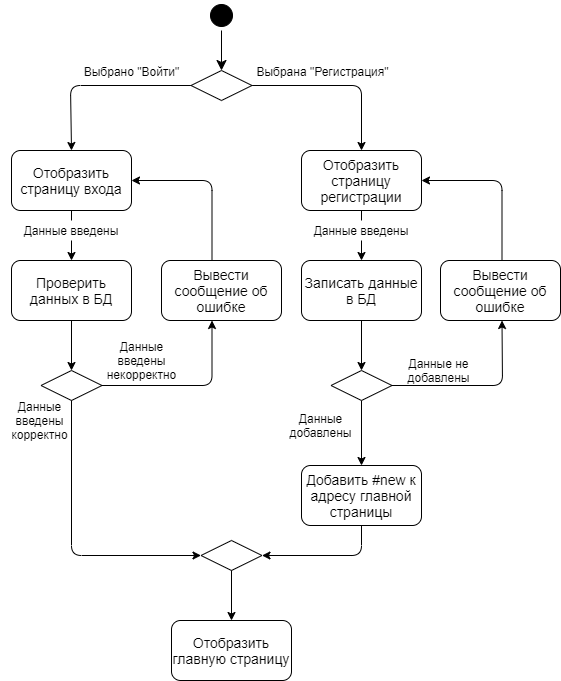

The diagram above was exported from draw.io. Its source (the exported page's mxGraphModel, read from the mxfile embedded in the PNG):
<mxGraphModel dx="599" dy="673" grid="0" gridSize="10" guides="1" tooltips="1" connect="1" arrows="1" fold="1" page="1" pageScale="1" pageWidth="827" pageHeight="1169" math="0" shadow="0">
  <root>
    <mxCell id="dzAD4ESYoLjOtO79dAnA-0" />
    <mxCell id="dzAD4ESYoLjOtO79dAnA-1" parent="dzAD4ESYoLjOtO79dAnA-0" />
    <mxCell id="dzAD4ESYoLjOtO79dAnA-2" value="" style="endArrow=classic;html=1;entryX=0.5;entryY=0;entryDx=0;entryDy=0;strokeColor=#000000;exitX=0;exitY=0.5;exitDx=0;exitDy=0;" parent="dzAD4ESYoLjOtO79dAnA-1" source="F3Q7ACrAAXkpOh8jnpGC-0" target="dzAD4ESYoLjOtO79dAnA-4" edge="1">
      <mxGeometry width="50" height="50" relative="1" as="geometry">
        <mxPoint x="121" y="160" as="sourcePoint" />
        <mxPoint x="159" y="210" as="targetPoint" />
        <Array as="points">
          <mxPoint x="120" y="145" />
        </Array>
      </mxGeometry>
    </mxCell>
    <mxCell id="1JE-HN2wJZ8_Ap-xFdx3-3" value="Выбрано &quot;Войти&quot;" style="edgeLabel;html=1;align=center;verticalAlign=middle;resizable=0;points=[];fontSize=12;" parent="dzAD4ESYoLjOtO79dAnA-2" vertex="1" connectable="0">
      <mxGeometry x="-0.089" y="2" relative="1" as="geometry">
        <mxPoint x="24.5" y="-17" as="offset" />
      </mxGeometry>
    </mxCell>
    <mxCell id="dzAD4ESYoLjOtO79dAnA-3" value="" style="endArrow=classic;html=1;strokeColor=#000000;exitX=0.5;exitY=1;exitDx=0;exitDy=0;entryX=0.5;entryY=0;entryDx=0;entryDy=0;" parent="dzAD4ESYoLjOtO79dAnA-1" source="dzAD4ESYoLjOtO79dAnA-4" target="dzAD4ESYoLjOtO79dAnA-5" edge="1">
      <mxGeometry width="50" height="50" relative="1" as="geometry">
        <mxPoint x="310.5" y="270" as="sourcePoint" />
        <mxPoint x="150.5" y="320" as="targetPoint" />
      </mxGeometry>
    </mxCell>
    <mxCell id="dzAD4ESYoLjOtO79dAnA-4" value="&lt;font style=&quot;font-size: 14px&quot;&gt;Отобразить страницу входа&lt;/font&gt;" style="rounded=1;whiteSpace=wrap;html=1;" parent="dzAD4ESYoLjOtO79dAnA-1" vertex="1">
      <mxGeometry x="61" y="210" width="120" height="60" as="geometry" />
    </mxCell>
    <mxCell id="dzAD4ESYoLjOtO79dAnA-5" value="&lt;font style=&quot;font-size: 14px&quot;&gt;Проверить данных в БД&lt;/font&gt;" style="rounded=1;whiteSpace=wrap;html=1;" parent="dzAD4ESYoLjOtO79dAnA-1" vertex="1">
      <mxGeometry x="61" y="320" width="120" height="60" as="geometry" />
    </mxCell>
    <mxCell id="dzAD4ESYoLjOtO79dAnA-6" value="" style="rhombus;whiteSpace=wrap;html=1;" parent="dzAD4ESYoLjOtO79dAnA-1" vertex="1">
      <mxGeometry x="90.5" y="430" width="61" height="30" as="geometry" />
    </mxCell>
    <mxCell id="dzAD4ESYoLjOtO79dAnA-7" value="" style="endArrow=classic;html=1;strokeColor=#000000;exitX=0.5;exitY=1;exitDx=0;exitDy=0;entryX=0.5;entryY=0;entryDx=0;entryDy=0;" parent="dzAD4ESYoLjOtO79dAnA-1" source="dzAD4ESYoLjOtO79dAnA-5" target="dzAD4ESYoLjOtO79dAnA-6" edge="1">
      <mxGeometry width="50" height="50" relative="1" as="geometry">
        <mxPoint x="340.5" y="500" as="sourcePoint" />
        <mxPoint x="390.5" y="450" as="targetPoint" />
      </mxGeometry>
    </mxCell>
    <mxCell id="dzAD4ESYoLjOtO79dAnA-8" value="Данные введены" style="text;html=1;strokeColor=none;fillColor=#ffffff;align=center;verticalAlign=middle;whiteSpace=wrap;rounded=0;" parent="dzAD4ESYoLjOtO79dAnA-1" vertex="1">
      <mxGeometry x="71" y="280" width="100" height="20" as="geometry" />
    </mxCell>
    <mxCell id="dzAD4ESYoLjOtO79dAnA-9" value="" style="endArrow=classic;html=1;strokeColor=#000000;exitX=1;exitY=0.5;exitDx=0;exitDy=0;entryX=0.5;entryY=1;entryDx=0;entryDy=0;" parent="dzAD4ESYoLjOtO79dAnA-1" source="dzAD4ESYoLjOtO79dAnA-6" edge="1">
      <mxGeometry width="50" height="50" relative="1" as="geometry">
        <mxPoint x="70.5" y="570" as="sourcePoint" />
        <mxPoint x="261.5" y="380" as="targetPoint" />
        <Array as="points">
          <mxPoint x="261.5" y="445" />
        </Array>
      </mxGeometry>
    </mxCell>
    <mxCell id="dzAD4ESYoLjOtO79dAnA-10" value="&lt;span style=&quot;font-size: 14px&quot;&gt;Вывести сообщение об ошибке&lt;/span&gt;" style="rounded=1;whiteSpace=wrap;html=1;fillColor=#ffffff;" parent="dzAD4ESYoLjOtO79dAnA-1" vertex="1">
      <mxGeometry x="211" y="320" width="120" height="60" as="geometry" />
    </mxCell>
    <mxCell id="dzAD4ESYoLjOtO79dAnA-11" value="Данные введены некорректно" style="text;html=1;strokeColor=none;fillColor=none;align=center;verticalAlign=middle;whiteSpace=wrap;rounded=0;" parent="dzAD4ESYoLjOtO79dAnA-1" vertex="1">
      <mxGeometry x="151.5" y="410" width="79" height="20" as="geometry" />
    </mxCell>
    <mxCell id="dzAD4ESYoLjOtO79dAnA-12" value="Данные введены корректно" style="text;html=1;strokeColor=none;fillColor=none;align=center;verticalAlign=middle;whiteSpace=wrap;rounded=0;" parent="dzAD4ESYoLjOtO79dAnA-1" vertex="1">
      <mxGeometry x="50" y="470" width="79" height="20" as="geometry" />
    </mxCell>
    <mxCell id="dzAD4ESYoLjOtO79dAnA-14" value="" style="endArrow=classic;html=1;strokeColor=#000000;exitX=0.5;exitY=1;exitDx=0;exitDy=0;entryX=0.5;entryY=0;entryDx=0;entryDy=0;" parent="dzAD4ESYoLjOtO79dAnA-1" target="dzAD4ESYoLjOtO79dAnA-15" edge="1">
      <mxGeometry width="50" height="50" relative="1" as="geometry">
        <mxPoint x="411" y="460" as="sourcePoint" />
        <mxPoint x="410.5" y="510" as="targetPoint" />
      </mxGeometry>
    </mxCell>
    <mxCell id="dzAD4ESYoLjOtO79dAnA-15" value="&lt;font style=&quot;font-size: 14px&quot;&gt;Добавить #new к адресу главной страницы&lt;/font&gt;" style="rounded=1;whiteSpace=wrap;html=1;fillColor=#ffffff;" parent="dzAD4ESYoLjOtO79dAnA-1" vertex="1">
      <mxGeometry x="351" y="525" width="120" height="60" as="geometry" />
    </mxCell>
    <mxCell id="dzAD4ESYoLjOtO79dAnA-16" value="" style="endArrow=classic;html=1;fontSize=12;entryX=1;entryY=0.5;entryDx=0;entryDy=0;exitX=0.5;exitY=0;exitDx=0;exitDy=0;" parent="dzAD4ESYoLjOtO79dAnA-1" target="dzAD4ESYoLjOtO79dAnA-4" edge="1">
      <mxGeometry width="50" height="50" relative="1" as="geometry">
        <mxPoint x="261.5" y="320" as="sourcePoint" />
        <mxPoint x="291.5" y="260" as="targetPoint" />
        <Array as="points">
          <mxPoint x="261.5" y="240" />
        </Array>
      </mxGeometry>
    </mxCell>
    <mxCell id="dzAD4ESYoLjOtO79dAnA-17" value="" style="endArrow=classic;html=1;entryX=0.5;entryY=0;entryDx=0;entryDy=0;strokeColor=#000000;exitX=1;exitY=0.5;exitDx=0;exitDy=0;" parent="dzAD4ESYoLjOtO79dAnA-1" source="F3Q7ACrAAXkpOh8jnpGC-0" target="dzAD4ESYoLjOtO79dAnA-19" edge="1">
      <mxGeometry width="50" height="50" relative="1" as="geometry">
        <mxPoint x="440" y="160" as="sourcePoint" />
        <mxPoint x="479" y="210" as="targetPoint" />
        <Array as="points">
          <mxPoint x="411" y="145" />
        </Array>
      </mxGeometry>
    </mxCell>
    <mxCell id="d9P2ljEORr6wGghRtXE2-0" value="Выбрана &quot;Регистрация&quot;" style="edgeLabel;html=1;align=center;verticalAlign=middle;resizable=0;points=[];fontSize=12;" parent="dzAD4ESYoLjOtO79dAnA-17" vertex="1" connectable="0">
      <mxGeometry x="-0.6963" y="-1" relative="1" as="geometry">
        <mxPoint x="43" y="-16" as="offset" />
      </mxGeometry>
    </mxCell>
    <mxCell id="dzAD4ESYoLjOtO79dAnA-18" value="" style="endArrow=classic;html=1;strokeColor=#000000;exitX=0.5;exitY=1;exitDx=0;exitDy=0;entryX=0.5;entryY=0;entryDx=0;entryDy=0;" parent="dzAD4ESYoLjOtO79dAnA-1" source="dzAD4ESYoLjOtO79dAnA-19" target="dzAD4ESYoLjOtO79dAnA-20" edge="1">
      <mxGeometry width="50" height="50" relative="1" as="geometry">
        <mxPoint x="600.5" y="270" as="sourcePoint" />
        <mxPoint x="440.5" y="320" as="targetPoint" />
      </mxGeometry>
    </mxCell>
    <mxCell id="dzAD4ESYoLjOtO79dAnA-19" value="&lt;font style=&quot;font-size: 14px&quot;&gt;Отобразить страницу регистрации&lt;/font&gt;" style="rounded=1;whiteSpace=wrap;html=1;" parent="dzAD4ESYoLjOtO79dAnA-1" vertex="1">
      <mxGeometry x="351" y="210" width="120" height="60" as="geometry" />
    </mxCell>
    <mxCell id="dzAD4ESYoLjOtO79dAnA-20" value="&lt;font style=&quot;font-size: 14px&quot;&gt;Записать данные в БД&lt;/font&gt;" style="rounded=1;whiteSpace=wrap;html=1;" parent="dzAD4ESYoLjOtO79dAnA-1" vertex="1">
      <mxGeometry x="351" y="320" width="120" height="60" as="geometry" />
    </mxCell>
    <mxCell id="dzAD4ESYoLjOtO79dAnA-21" value="" style="rhombus;whiteSpace=wrap;html=1;" parent="dzAD4ESYoLjOtO79dAnA-1" vertex="1">
      <mxGeometry x="380.5" y="430" width="61" height="30" as="geometry" />
    </mxCell>
    <mxCell id="dzAD4ESYoLjOtO79dAnA-22" value="" style="endArrow=classic;html=1;strokeColor=#000000;exitX=0.5;exitY=1;exitDx=0;exitDy=0;entryX=0.5;entryY=0;entryDx=0;entryDy=0;" parent="dzAD4ESYoLjOtO79dAnA-1" source="dzAD4ESYoLjOtO79dAnA-20" target="dzAD4ESYoLjOtO79dAnA-21" edge="1">
      <mxGeometry width="50" height="50" relative="1" as="geometry">
        <mxPoint x="630.5" y="500" as="sourcePoint" />
        <mxPoint x="680.5" y="450" as="targetPoint" />
      </mxGeometry>
    </mxCell>
    <mxCell id="dzAD4ESYoLjOtO79dAnA-23" value="Данные введены" style="text;html=1;strokeColor=none;fillColor=#ffffff;align=center;verticalAlign=middle;whiteSpace=wrap;rounded=0;" parent="dzAD4ESYoLjOtO79dAnA-1" vertex="1">
      <mxGeometry x="361" y="280" width="100" height="20" as="geometry" />
    </mxCell>
    <mxCell id="dzAD4ESYoLjOtO79dAnA-24" value="" style="endArrow=classic;html=1;strokeColor=#000000;exitX=1;exitY=0.5;exitDx=0;exitDy=0;entryX=0.5;entryY=1;entryDx=0;entryDy=0;" parent="dzAD4ESYoLjOtO79dAnA-1" source="dzAD4ESYoLjOtO79dAnA-21" edge="1">
      <mxGeometry width="50" height="50" relative="1" as="geometry">
        <mxPoint x="360.5" y="570" as="sourcePoint" />
        <mxPoint x="551.5" y="380" as="targetPoint" />
        <Array as="points">
          <mxPoint x="552" y="445" />
        </Array>
      </mxGeometry>
    </mxCell>
    <mxCell id="dzAD4ESYoLjOtO79dAnA-25" value="&lt;span style=&quot;font-size: 14px&quot;&gt;Вывести сообщение об ошибке&lt;/span&gt;" style="rounded=1;whiteSpace=wrap;html=1;fillColor=#ffffff;" parent="dzAD4ESYoLjOtO79dAnA-1" vertex="1">
      <mxGeometry x="490" y="320" width="120" height="60" as="geometry" />
    </mxCell>
    <mxCell id="dzAD4ESYoLjOtO79dAnA-27" value="" style="endArrow=classic;html=1;fontSize=12;entryX=1;entryY=0.5;entryDx=0;entryDy=0;exitX=0.5;exitY=0;exitDx=0;exitDy=0;" parent="dzAD4ESYoLjOtO79dAnA-1" target="dzAD4ESYoLjOtO79dAnA-19" edge="1">
      <mxGeometry width="50" height="50" relative="1" as="geometry">
        <mxPoint x="551.5" y="320" as="sourcePoint" />
        <mxPoint x="581.5" y="260" as="targetPoint" />
        <Array as="points">
          <mxPoint x="551.5" y="240" />
        </Array>
      </mxGeometry>
    </mxCell>
    <mxCell id="F3Q7ACrAAXkpOh8jnpGC-0" value="" style="rhombus;whiteSpace=wrap;html=1;strokeColor=#000000;" parent="dzAD4ESYoLjOtO79dAnA-1" vertex="1">
      <mxGeometry x="240.5" y="130" width="61" height="30" as="geometry" />
    </mxCell>
    <mxCell id="F3Q7ACrAAXkpOh8jnpGC-1" value="" style="endArrow=classic;html=1;strokeColor=#000000;fontSize=12;exitX=0.5;exitY=1;exitDx=0;exitDy=0;entryX=1;entryY=0.5;entryDx=0;entryDy=0;" parent="dzAD4ESYoLjOtO79dAnA-1" source="dzAD4ESYoLjOtO79dAnA-15" target="iHiGftzR8DE04MiamZip-0" edge="1">
      <mxGeometry width="50" height="50" relative="1" as="geometry">
        <mxPoint x="230" y="610" as="sourcePoint" />
        <mxPoint x="411" y="630" as="targetPoint" />
        <Array as="points">
          <mxPoint x="411" y="615" />
        </Array>
      </mxGeometry>
    </mxCell>
    <mxCell id="F3Q7ACrAAXkpOh8jnpGC-2" value="" style="ellipse;html=1;shape=startState;fillColor=#000000;strokeColor=#000000;fontSize=12;" parent="dzAD4ESYoLjOtO79dAnA-1" vertex="1">
      <mxGeometry x="256" y="60" width="30" height="30" as="geometry" />
    </mxCell>
    <mxCell id="F3Q7ACrAAXkpOh8jnpGC-3" value="" style="edgeStyle=orthogonalEdgeStyle;html=1;verticalAlign=bottom;endArrow=classic;endSize=8;strokeColor=#000000;fontSize=12;entryX=0.5;entryY=0;entryDx=0;entryDy=0;endFill=1;" parent="dzAD4ESYoLjOtO79dAnA-1" source="F3Q7ACrAAXkpOh8jnpGC-2" target="F3Q7ACrAAXkpOh8jnpGC-0" edge="1">
      <mxGeometry relative="1" as="geometry">
        <mxPoint x="281" y="110" as="targetPoint" />
      </mxGeometry>
    </mxCell>
    <mxCell id="iHiGftzR8DE04MiamZip-0" value="" style="rhombus;whiteSpace=wrap;html=1;strokeColor=#000000;" parent="dzAD4ESYoLjOtO79dAnA-1" vertex="1">
      <mxGeometry x="250.5" y="600" width="61" height="30" as="geometry" />
    </mxCell>
    <mxCell id="iHiGftzR8DE04MiamZip-1" value="" style="endArrow=classic;html=1;strokeColor=#000000;fontSize=12;exitX=0.5;exitY=1;exitDx=0;exitDy=0;entryX=0;entryY=0.5;entryDx=0;entryDy=0;" parent="dzAD4ESYoLjOtO79dAnA-1" source="dzAD4ESYoLjOtO79dAnA-6" target="iHiGftzR8DE04MiamZip-0" edge="1">
      <mxGeometry width="50" height="50" relative="1" as="geometry">
        <mxPoint x="120" y="620" as="sourcePoint" />
        <mxPoint x="170" y="570" as="targetPoint" />
        <Array as="points">
          <mxPoint x="121" y="615" />
        </Array>
      </mxGeometry>
    </mxCell>
    <mxCell id="1JE-HN2wJZ8_Ap-xFdx3-0" value="&lt;font style=&quot;font-size: 14px&quot;&gt;Отобразить главную страницу&lt;/font&gt;" style="rounded=1;whiteSpace=wrap;html=1;fillColor=#ffffff;" parent="dzAD4ESYoLjOtO79dAnA-1" vertex="1">
      <mxGeometry x="221" y="680" width="120" height="60" as="geometry" />
    </mxCell>
    <mxCell id="1JE-HN2wJZ8_Ap-xFdx3-1" value="" style="endArrow=classic;html=1;strokeColor=#000000;fontSize=12;exitX=0.5;exitY=1;exitDx=0;exitDy=0;entryX=0.5;entryY=0;entryDx=0;entryDy=0;" parent="dzAD4ESYoLjOtO79dAnA-1" source="iHiGftzR8DE04MiamZip-0" target="1JE-HN2wJZ8_Ap-xFdx3-0" edge="1">
      <mxGeometry width="50" height="50" relative="1" as="geometry">
        <mxPoint x="150" y="730" as="sourcePoint" />
        <mxPoint x="200" y="680" as="targetPoint" />
      </mxGeometry>
    </mxCell>
    <mxCell id="VCDTKISefJOJ5y-1fpOL-0" value="Данные не добавлены" style="text;html=1;strokeColor=none;fillColor=none;align=center;verticalAlign=middle;whiteSpace=wrap;rounded=0;" vertex="1" parent="dzAD4ESYoLjOtO79dAnA-1">
      <mxGeometry x="449" y="420" width="79" height="20" as="geometry" />
    </mxCell>
    <mxCell id="VCDTKISefJOJ5y-1fpOL-2" value="Данные добавлены" style="text;html=1;strokeColor=none;fillColor=none;align=center;verticalAlign=middle;whiteSpace=wrap;rounded=0;" vertex="1" parent="dzAD4ESYoLjOtO79dAnA-1">
      <mxGeometry x="331" y="475" width="79" height="20" as="geometry" />
    </mxCell>
  </root>
</mxGraphModel>